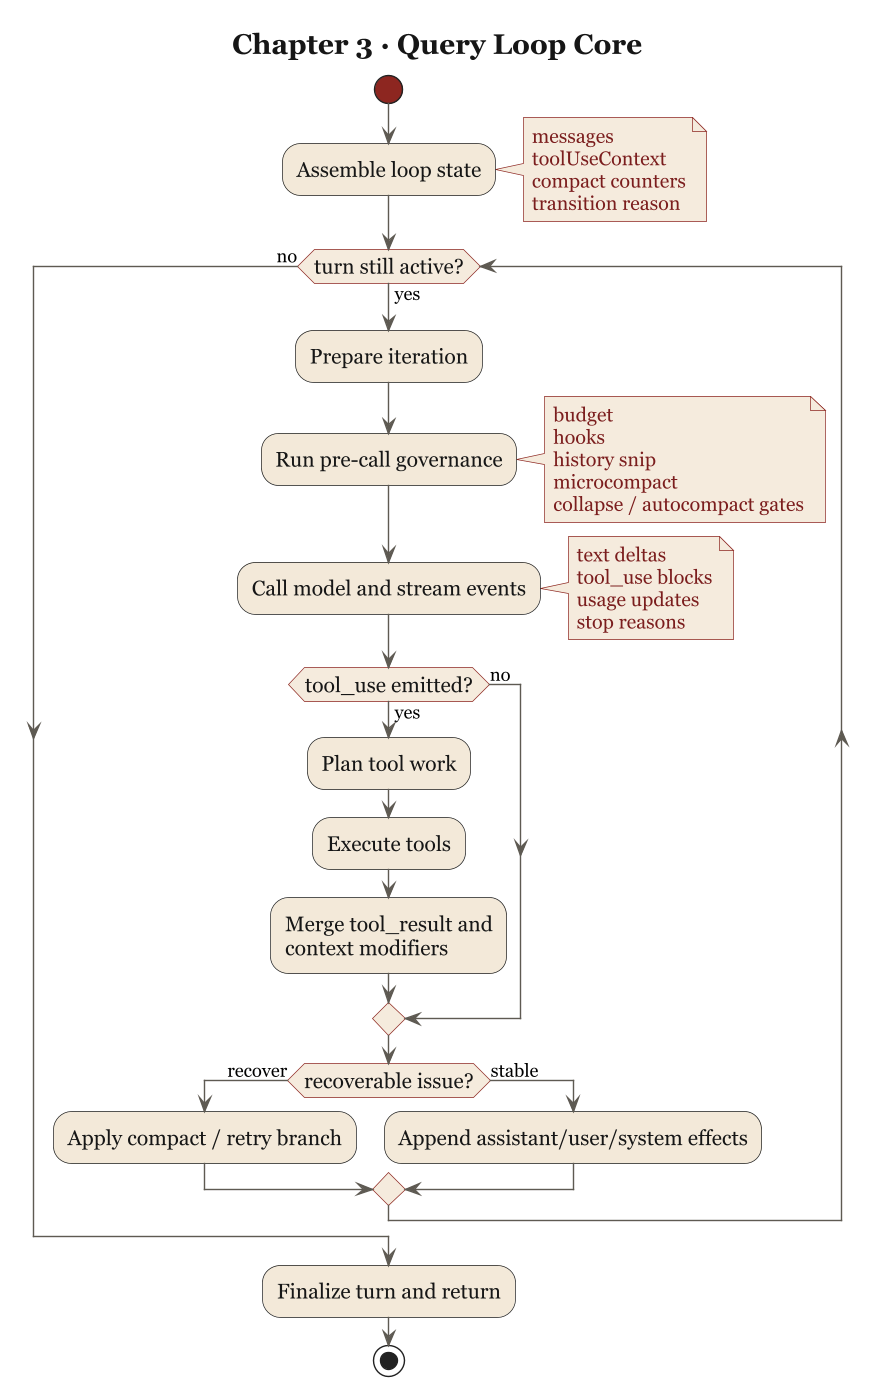

The diagram above was rendered by PlantUML. Its source (embedded in the PNG):
@startuml
title Chapter 3 · Query Loop Core

skinparam backgroundColor #FEFEFE
skinparam linetype ortho
skinparam packageStyle rectangle
skinparam shadowing false
skinparam dpi 135
skinparam ranksep 45
skinparam nodesep 28
skinparam defaultFontName Georgia
skinparam defaultFontSize 15
skinparam TitleFontSize 20
skinparam NoteFontSize 14
skinparam ArrowFontSize 13
skinparam TitleFontColor #161616
skinparam activity {
  BackgroundColor #F2E9D9
  BorderColor #1D1D1D
  FontColor #161616
  ArrowColor #5E5A53
  StartColor #8C2721
  EndColor #161616
  DiamondBackgroundColor #F5EBDD
  DiamondBorderColor #8C2721
}
skinparam note {
  BackgroundColor #F5EBDD
  BorderColor #8C2721
  FontColor #7B1E1E
}

start

:Assemble loop state;
note right
  messages
  toolUseContext
  compact counters
  transition reason
end note

while (turn still active?) is (yes)
  :Prepare iteration;
  :Run pre-call governance;
  note right
    budget
    hooks
    history snip
    microcompact
    collapse / autocompact gates
  end note

  :Call model and stream events;
  note right
    text deltas
    tool_use blocks
    usage updates
    stop reasons
  end note

  if (tool_use emitted?) then (yes)
    :Plan tool work;
    :Execute tools;
    :Merge tool_result and\ncontext modifiers;
  else (no)
  endif

  if (recoverable issue?) then (recover)
    :Apply compact / retry branch;
  else (stable)
    :Append assistant/user/system effects;
  endif
endwhile (no)

:Finalize turn and return;
stop

@enduml